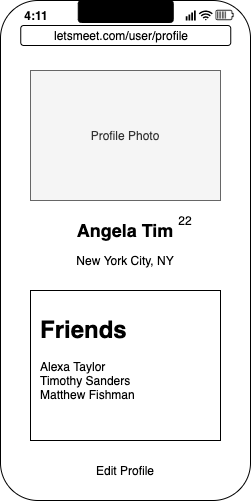

The diagram above was exported from draw.io. Its source (the exported page's mxGraphModel, read from the mxfile embedded in the PNG):
<mxGraphModel dx="670" dy="531" grid="1" gridSize="10" guides="1" tooltips="1" connect="1" arrows="1" fold="1" page="1" pageScale="1" pageWidth="850" pageHeight="1100" math="0" shadow="0">
  <root>
    <mxCell id="0Lbh2vq_sblbjRUtHg9c-0" />
    <mxCell id="0Lbh2vq_sblbjRUtHg9c-1" parent="0Lbh2vq_sblbjRUtHg9c-0" />
    <mxCell id="T4htDMYQY6oc61jOQskf-0" value="" style="rounded=1;whiteSpace=wrap;html=1;" parent="0Lbh2vq_sblbjRUtHg9c-1" vertex="1">
      <mxGeometry x="270" y="140" width="250" height="500" as="geometry" />
    </mxCell>
    <mxCell id="kzGE4Yxv8G6L-av7dtU5-2" value="Profile Photo" style="rounded=0;whiteSpace=wrap;html=1;fillColor=#f5f5f5;strokeColor=#666666;fontColor=#333333;" parent="0Lbh2vq_sblbjRUtHg9c-1" vertex="1">
      <mxGeometry x="300" y="210" width="190" height="130" as="geometry" />
    </mxCell>
    <mxCell id="kzGE4Yxv8G6L-av7dtU5-3" value="&lt;b&gt;&lt;font style=&quot;font-size: 18px&quot;&gt;Angela Tim&lt;/font&gt;&lt;/b&gt;" style="text;html=1;strokeColor=none;fillColor=none;align=center;verticalAlign=middle;whiteSpace=wrap;rounded=0;" parent="0Lbh2vq_sblbjRUtHg9c-1" vertex="1">
      <mxGeometry x="300" y="360" width="190" height="20" as="geometry" />
    </mxCell>
    <mxCell id="kzGE4Yxv8G6L-av7dtU5-4" value="" style="rounded=0;whiteSpace=wrap;html=1;" parent="0Lbh2vq_sblbjRUtHg9c-1" vertex="1">
      <mxGeometry x="300" y="430" width="190" height="150" as="geometry" />
    </mxCell>
    <mxCell id="kzGE4Yxv8G6L-av7dtU5-5" value="New York City, NY" style="text;html=1;strokeColor=none;fillColor=none;align=center;verticalAlign=middle;whiteSpace=wrap;rounded=0;" parent="0Lbh2vq_sblbjRUtHg9c-1" vertex="1">
      <mxGeometry x="305" y="390" width="180" height="20" as="geometry" />
    </mxCell>
    <mxCell id="kzGE4Yxv8G6L-av7dtU5-6" value="22" style="text;html=1;strokeColor=none;fillColor=none;align=center;verticalAlign=middle;whiteSpace=wrap;rounded=0;" parent="0Lbh2vq_sblbjRUtHg9c-1" vertex="1">
      <mxGeometry x="435" y="350" width="40" height="20" as="geometry" />
    </mxCell>
    <mxCell id="kzGE4Yxv8G6L-av7dtU5-8" value="&lt;h1&gt;Friends&lt;/h1&gt;&lt;h1&gt;&lt;div style=&quot;font-size: 12px ; font-weight: 400&quot;&gt;Alexa Taylor&lt;/div&gt;&lt;div style=&quot;font-size: 12px ; font-weight: 400&quot;&gt;Timothy Sanders&lt;/div&gt;&lt;div style=&quot;font-size: 12px ; font-weight: 400&quot;&gt;Matthew Fishman&lt;/div&gt;&lt;/h1&gt;" style="text;html=1;strokeColor=none;fillColor=none;spacing=5;spacingTop=-20;whiteSpace=wrap;overflow=hidden;rounded=0;" parent="0Lbh2vq_sblbjRUtHg9c-1" vertex="1">
      <mxGeometry x="305" y="450" width="190" height="120" as="geometry" />
    </mxCell>
    <mxCell id="kzGE4Yxv8G6L-av7dtU5-9" value="Edit Profile" style="text;html=1;strokeColor=none;fillColor=none;align=center;verticalAlign=middle;whiteSpace=wrap;rounded=0;" parent="0Lbh2vq_sblbjRUtHg9c-1" vertex="1">
      <mxGeometry x="300" y="600" width="190" height="20" as="geometry" />
    </mxCell>
    <mxCell id="-Y1Bgmmzc08q_xAmMl_A-0" value="" style="group" parent="0Lbh2vq_sblbjRUtHg9c-1" connectable="0" vertex="1">
      <mxGeometry x="285.68" y="140" width="218.64" height="45" as="geometry" />
    </mxCell>
    <mxCell id="-Y1Bgmmzc08q_xAmMl_A-1" value="" style="group" parent="-Y1Bgmmzc08q_xAmMl_A-0" connectable="0" vertex="1">
      <mxGeometry x="0.5" width="218.14" height="25" as="geometry" />
    </mxCell>
    <mxCell id="-Y1Bgmmzc08q_xAmMl_A-2" value="" style="group" parent="-Y1Bgmmzc08q_xAmMl_A-1" connectable="0" vertex="1">
      <mxGeometry y="5" width="218.14" height="20" as="geometry" />
    </mxCell>
    <mxCell id="-Y1Bgmmzc08q_xAmMl_A-3" value="4:11" style="text;html=1;strokeColor=none;fillColor=none;align=center;verticalAlign=middle;whiteSpace=wrap;rounded=0;fontStyle=1" parent="-Y1Bgmmzc08q_xAmMl_A-2" vertex="1">
      <mxGeometry width="40" height="20" as="geometry" />
    </mxCell>
    <mxCell id="-Y1Bgmmzc08q_xAmMl_A-4" value="" style="points=[[0,0.58,0],[0.09,0.58,0],[0.36,0.39,0],[0.64,0.195,0],[0.91,0,0],[1,0,0],[1,0.25,0],[1,0.5,0],[1,0.75,0],[1,1,0],[0,1,0],[0.09,1,0],[0.36,1,0],[0.64,1,0],[0.91,1,0],[0,0.79,0]];verticalLabelPosition=bottom;html=1;verticalAlign=top;aspect=fixed;align=center;pointerEvents=1;shape=mxgraph.cisco19.wifi_indicator;strokeColor=none;fillColor=#000000;" parent="-Y1Bgmmzc08q_xAmMl_A-2" vertex="1">
      <mxGeometry x="169" y="5" width="10" height="10" as="geometry" />
    </mxCell>
    <mxCell id="-Y1Bgmmzc08q_xAmMl_A-5" value="" style="html=1;verticalLabelPosition=bottom;align=center;labelBackgroundColor=#ffffff;verticalAlign=top;strokeWidth=2;shadow=0;dashed=0;shape=mxgraph.ios7.icons.wifi;pointerEvents=1;strokeColor=none;fillColor=#000000;" parent="-Y1Bgmmzc08q_xAmMl_A-2" vertex="1">
      <mxGeometry x="182" y="5" width="14.14" height="10" as="geometry" />
    </mxCell>
    <mxCell id="-Y1Bgmmzc08q_xAmMl_A-6" value="" style="shape=image;html=1;verticalAlign=top;verticalLabelPosition=bottom;labelBackgroundColor=#ffffff;imageAspect=0;aspect=fixed;image=https://cdn2.iconfinder.com/data/icons/ios-7-icons/50/high_battery-128.png;strokeColor=#000000;strokeWidth=1;fillColor=#000000;fontSize=13;fontColor=#000000;align=center;" parent="-Y1Bgmmzc08q_xAmMl_A-2" vertex="1">
      <mxGeometry x="198.14" width="20" height="20" as="geometry" />
    </mxCell>
    <mxCell id="-Y1Bgmmzc08q_xAmMl_A-7" value="" style="rounded=1;whiteSpace=wrap;html=1;strokeColor=#000000;strokeWidth=1;fillColor=#000000;fontSize=13;fontColor=#000000;align=center;" parent="-Y1Bgmmzc08q_xAmMl_A-1" vertex="1">
      <mxGeometry x="61.56999999999999" width="95" height="22" as="geometry" />
    </mxCell>
    <mxCell id="-Y1Bgmmzc08q_xAmMl_A-8" value="" style="rounded=1;whiteSpace=wrap;html=1;" parent="-Y1Bgmmzc08q_xAmMl_A-0" vertex="1">
      <mxGeometry x="4.569999999999993" y="25" width="210" height="20" as="geometry" />
    </mxCell>
    <mxCell id="-Y1Bgmmzc08q_xAmMl_A-9" value="letsmeet.com/user/profile" style="text;html=1;strokeColor=none;fillColor=none;align=center;verticalAlign=middle;whiteSpace=wrap;rounded=0;" parent="-Y1Bgmmzc08q_xAmMl_A-0" vertex="1">
      <mxGeometry y="25" width="210" height="20" as="geometry" />
    </mxCell>
  </root>
</mxGraphModel>